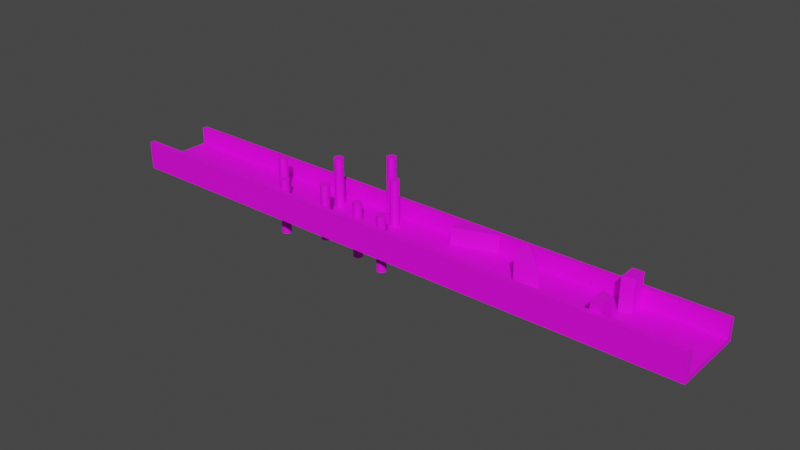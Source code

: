 # Source: ramp7.blend  (saved by Blender 2.92.15; exported with 4.5.12 LTS)
import bpy
from mathutils import Matrix  # noqa: F401  (used for matrix-valued properties, if any)

bpy.ops.wm.read_factory_settings(use_empty=True)
scene = bpy.context.scene
scene.name = 'Scene'

# ---- images (referenced by path relative to the original .blend; pixels are not part of the script)
import os
ASSET_DIR = os.environ.get("B2B_ASSET_DIR", "")  # directory of the original .blend (textures are referenced by path, not embedded)
HERE = os.path.dirname(os.path.abspath(__file__))  # packed textures are extracted next to this script under _unpacked/

def load_image(name, relpath, width, height, colorspace="sRGB"):
    """Load a texture the original file referenced (path relative to the .blend, or extracted next to this script)."""
    p = next((c for c in (os.path.join(HERE, relpath), os.path.join(ASSET_DIR, relpath)) if relpath and os.path.exists(c)), "")
    if p:
        img = bpy.data.images.load(p, check_existing=True)
        img.name = name
    else:  # same state as the original file: an image datablock whose file is absent (Cycles renders it pink)
        img = bpy.data.images.new(name, width, height)
        img.source = "FILE"
        img.filepath = "//" + (relpath or name)
    img.colorspace_settings.name = colorspace
    return img
img_wall_stone_a_basecolor_png = load_image('Wall_Stone_A_Basecolor.png', 'Wall_Stone_A_Basecolor.png', 1024, 1024, 'sRGB')
img_wood_planks_a_basecolor_png = load_image('Wood_Planks_A_Basecolor.png', 'Wood_Planks_A_Basecolor.png', 1024, 1024, 'sRGB')

# ---- materials (node trees are filled in below, after node groups)
mat_stone = bpy.data.materials.new('Stone')
mat_stone.use_transparent_shadow = False
mat_wood = bpy.data.materials.new('Wood')
mat_wood.use_transparent_shadow = False

# ---- material node trees
mat_stone.use_nodes = True; mat_stone.node_tree.nodes.clear()
_N = mat_stone.node_tree.nodes; _L = mat_stone.node_tree.links
n0 = _N.new('ShaderNodeBsdfPrincipled'); n0.name = 'Principled BSDF'; n0.location = (10, 300)
n0.distribution = 'GGX'
n0.subsurface_method = 'BURLEY'
n0.inputs[3].default_value = 1.45
n0.inputs[27].default_value = (0.0, 0.0, 0.0, 1.0)
n0.inputs[28].default_value = 1.0
n1 = _N.new('ShaderNodeOutputMaterial'); n1.name = 'Material Output'; n1.location = (300, 300)
n2 = _N.new('ShaderNodeTexImage'); n2.name = 'Image Texture'; n2.location = (-280, 276)
n2.image = img_wall_stone_a_basecolor_png
_L.new(n0.outputs[0], n1.inputs[0])
_L.new(n2.outputs[0], n0.inputs[0])
n1.is_active_output = True
mat_wood.use_nodes = True; mat_wood.node_tree.nodes.clear()
_N = mat_wood.node_tree.nodes; _L = mat_wood.node_tree.links
n0 = _N.new('ShaderNodeBsdfPrincipled'); n0.name = 'Principled BSDF'; n0.location = (10, 300)
n0.distribution = 'GGX'
n0.subsurface_method = 'BURLEY'
n0.inputs[3].default_value = 1.45
n0.inputs[27].default_value = (0.0, 0.0, 0.0, 1.0)
n0.inputs[28].default_value = 1.0
n1 = _N.new('ShaderNodeOutputMaterial'); n1.name = 'Material Output'; n1.location = (300, 300)
n2 = _N.new('ShaderNodeTexImage'); n2.name = 'Image Texture'; n2.location = (-280, 276)
n2.image = img_wood_planks_a_basecolor_png
_L.new(n0.outputs[0], n1.inputs[0])
_L.new(n2.outputs[0], n0.inputs[0])
n1.is_active_output = True

# ---- world
world_world = bpy.data.worlds.new('World'); scene.world = world_world
world_world.use_nodes = True; world_world.node_tree.nodes.clear()
_N = world_world.node_tree.nodes; _L = world_world.node_tree.links
n0 = _N.new('ShaderNodeOutputWorld'); n0.name = 'World Output'; n0.location = (300, 300)
n1 = _N.new('ShaderNodeBackground'); n1.name = 'Background'; n1.location = (10, 300)
n1.inputs[0].default_value = (0.05088, 0.05088, 0.05088, 1.0)
_L.new(n1.outputs[0], n0.inputs[0])
n0.is_active_output = True
world_world.color = (0.05088, 0.05088, 0.05088)
world_world.use_sun_shadow = False
world_world.sun_shadow_jitter_overblur = 0.0

# ---- meshes
me_plane = bpy.data.meshes.new('Plane')
me_plane.from_pydata([(-32.0, -4.0, 0.0), (32.0, -4.0, 0.0), (-32.0, 4.0, 0.0), (32.0, 4.0, 0.0), (-32.0, 0.0, 0.0), (32.0, 0.0, 0.0), (-27.43, -4.0, 0.0), (-22.86, -4.0, 0.0), (-18.29, -4.0, 0.0), (-13.71, -4.0, 0.0), (-9.143, -4.0, 0.0), (-4.571, -4.0, 0.0), (-9.537e-07, -4.0, 0.0), (4.571, -4.0, 0.0), (9.143, -4.0, 0.0), (13.71, -4.0, 0.0), (18.29, -4.0, 0.0), (22.86, -4.0, 0.0), (27.43, -4.0, 0.0), (27.43, 4.0, 0.0), (22.86, 4.0, 0.0), (18.29, 4.0, 0.0), (13.71, 4.0, 0.0), (9.143, 4.0, 0.0), (4.571, 4.0, 0.0), (9.537e-07, 4.0, 0.0), (-4.571, 4.0, 0.0), (-9.143, 4.0, 0.0), (-13.71, 4.0, 0.0), (-18.29, 4.0, 0.0), (-22.86, 4.0, 0.0), (-27.43, 4.0, 0.0), (27.43, 0.0, 0.0), (22.86, 0.0, 0.0), (18.29, 0.0, 0.0), (13.71, 0.0, 0.0), (9.143, 0.0, 0.0), (4.571, 0.0, 0.0), (9.537e-07, 0.0, 0.0), (-4.571, 0.0, 0.0), (-9.143, 0.0, 0.0), (-13.71, 0.0, 0.0), (-18.29, 0.0, 0.0), (-22.86, 0.0, 0.0), (-27.43, 0.0, 0.0), (-32.0, -3.453, 0.0), (32.0, -3.453, 0.0), (-27.43, -3.453, 0.0), (-22.86, -3.453, 0.0), (-18.29, -3.453, 0.0), (-13.71, -3.453, 0.0), (-9.143, -3.453, 0.0), (-4.571, -3.453, 0.0), (-6.93e-07, -3.453, 0.0), (4.571, -3.453, 0.0), (9.143, -3.453, 0.0), (13.71, -3.453, 0.0), (18.29, -3.453, 0.0), (22.86, -3.453, 0.0), (27.43, -3.453, 0.0), (32.0, 3.416, 0.0), (-32.0, 3.416, 0.0), (-27.43, 3.416, 0.0), (-22.86, 3.416, 0.0), (-18.29, 3.416, 0.0), (-13.71, 3.416, 0.0), (-9.143, 3.416, 0.0), (-4.571, 3.416, 0.0), (9.537e-07, 3.416, 0.0), (4.571, 3.416, 0.0), (9.143, 3.416, 0.0), (13.71, 3.416, 0.0), (18.29, 3.416, 0.0), (22.86, 3.416, 0.0), (27.43, 3.416, 0.0), (32.0, 3.416, 1.82), (32.0, 4.0, 1.82), (-27.43, 4.0, 1.82), (-32.0, 4.0, 1.82), (27.43, 4.0, 1.82), (22.86, 4.0, 1.82), (18.29, 4.0, 1.82), (13.71, 4.0, 1.82), (9.143, 4.0, 1.82), (4.571, 4.0, 1.82), (9.537e-07, 4.0, 1.82), (-4.571, 4.0, 1.82), (-9.143, 4.0, 1.82), (-13.71, 4.0, 1.82), (-18.29, 4.0, 1.82), (-22.86, 4.0, 1.82), (-27.43, 3.416, 1.82), (-22.86, 3.416, 1.82), (-18.29, 3.416, 1.82), (-13.71, 3.416, 1.82), (-9.143, 3.416, 1.82), (-4.571, 3.416, 1.82), (9.537e-07, 3.416, 1.82), (4.571, 3.416, 1.82), (9.143, 3.416, 1.82), (13.71, 3.416, 1.82), (18.29, 3.416, 1.82), (22.86, 3.416, 1.82), (27.43, 3.416, 1.82), (-32.0, 3.416, 1.82), (-32.0, -3.453, 2.485), (-32.0, -4.0, 2.485), (27.43, -4.0, 2.485), (32.0, -4.0, 2.485), (-27.43, -4.0, 2.485), (-22.86, -4.0, 2.485), (-18.29, -4.0, 2.485), (-13.71, -4.0, 2.485), (-9.143, -4.0, 2.485), (-4.571, -4.0, 2.485), (-9.537e-07, -4.0, 2.485), (4.571, -4.0, 2.485), (9.143, -4.0, 2.485), (13.71, -4.0, 2.485), (18.29, -4.0, 2.485), (22.86, -4.0, 2.485), (32.0, -3.453, 2.485), (-27.43, -3.453, 2.485), (-22.86, -3.453, 2.485), (-18.29, -3.453, 2.485), (-13.71, -3.453, 2.485), (-9.143, -3.453, 2.485), (-4.571, -3.453, 2.485), (-6.93e-07, -3.453, 2.485), (4.571, -3.453, 2.485), (9.143, -3.453, 2.485), (13.71, -3.453, 2.485), (18.29, -3.453, 2.485), (22.86, -3.453, 2.485), (27.43, -3.453, 2.485), (24.01, -4.0, 0.0), (24.01, 4.0, 0.0), (24.01, 0.0, 0.0), (24.01, -3.453, 0.0), (24.01, 3.416, 0.0), (24.01, 4.0, 1.82), (24.01, 3.416, 1.82), (24.01, -4.0, 2.485), (24.01, -3.453, 2.485), (22.86, -1.381, 0.0), (24.01, -1.775, 0.0), (24.01, 1.903, 0.0), (22.86, 1.5, 0.0), (24.01, -3.453, 3.365), (22.86, -3.453, 3.365), (22.86, 1.5, 3.365), (22.86, 3.416, 3.365), (24.01, 3.416, 3.365), (24.01, 1.903, 3.365), (22.86, -1.381, 3.365), (24.01, -1.775, 3.365), (13.71, -0.9474, 0.0), (13.71, 1.123, 0.0), (15.73, 0.0, 0.0), (15.73, 0.0, 1.992), (13.71, 0.0, 3.581), (13.71, -0.9474, 3.581), (13.71, 1.123, 3.581), (4.571, -2.0, 0.0), (4.571, 1.9, 0.0), (9.143, -3.453, 1.814), (4.571, -3.453, 1.814), (4.571, 1.9, 1.814), (4.571, 3.416, 1.814), (9.143, 3.416, 1.814), (4.571, -2.0, 1.814), (-32.0, -4.0, -0.5377), (32.0, -4.0, -0.5377), (-32.0, 4.0, -0.5377), (32.0, 4.0, -0.5377), (-32.0, 0.0, -0.5377), (32.0, 0.0, -0.5377), (-27.43, -4.0, -0.5377), (-22.86, -4.0, -0.5377), (-18.29, -4.0, -0.5377), (-13.71, -4.0, -0.5377), (-9.143, -4.0, -0.5377), (-4.571, -4.0, -0.5377), (-9.537e-07, -4.0, -0.5377), (4.571, -4.0, -0.5377), (9.143, -4.0, -0.5377), (13.71, -4.0, -0.5377), (18.29, -4.0, -0.5377), (22.86, -4.0, -0.5377), (27.43, -4.0, -0.5377), (27.43, 4.0, -0.5377), (22.86, 4.0, -0.5377), (18.29, 4.0, -0.5377), (13.71, 4.0, -0.5377), (9.143, 4.0, -0.5377), (4.571, 4.0, -0.5377), (9.537e-07, 4.0, -0.5377), (-4.571, 4.0, -0.5377), (-9.143, 4.0, -0.5377), (-13.71, 4.0, -0.5377), (-18.29, 4.0, -0.5377), (-22.86, 4.0, -0.5377), (-27.43, 4.0, -0.5377), (-32.0, -3.453, -0.5377), (32.0, -3.453, -0.5377), (32.0, 3.416, -0.5377), (-32.0, 3.416, -0.5377), (24.01, -4.0, -0.5377), (24.01, 4.0, -0.5377), (-0.6011, -1.559, -3.0), (-0.6011, -1.559, 3.0), (-0.4098, -1.597, -3.0), (-0.4098, -1.597, 3.0), (-0.2475, -1.706, -3.0), (-0.2475, -1.706, 3.0), (-0.1392, -1.868, -3.0), (-0.1392, -1.868, 3.0), (-0.1011, -2.059, -3.0), (-0.1011, -2.059, 3.0), (-0.1392, -2.251, -3.0), (-0.1392, -2.251, 3.0), (-0.2475, -2.413, -3.0), (-0.2475, -2.413, 3.0), (-0.4098, -2.521, -3.0), (-0.4098, -2.521, 3.0), (-0.6011, -2.559, -3.0), (-0.6011, -2.559, 3.0), (-0.7924, -2.521, -3.0), (-0.7924, -2.521, 3.0), (-0.9546, -2.413, -3.0), (-0.9546, -2.413, 3.0), (-1.063, -2.251, -3.0), (-1.063, -2.251, 3.0), (-1.101, -2.059, -3.0), (-1.101, -2.059, 3.0), (-1.063, -1.868, -3.0), (-1.063, -1.868, 3.0), (-0.9546, -1.706, -3.0), (-0.9546, -1.706, 3.0), (-0.7924, -1.597, -3.0), (-0.7924, -1.597, 3.0), (-2.066, 2.129, -1.154), (-2.066, 2.129, 4.846), (-1.875, 2.091, -1.154), (-1.875, 2.091, 4.846), (-1.713, 1.983, -1.154), (-1.713, 1.983, 4.846), (-1.604, 1.82, -1.154), (-1.604, 1.82, 4.846), (-1.566, 1.629, -1.154), (-1.566, 1.629, 4.846), (-1.604, 1.438, -1.154), (-1.604, 1.438, 4.846), (-1.713, 1.276, -1.154), (-1.713, 1.276, 4.846), (-1.875, 1.167, -1.154), (-1.875, 1.167, 4.846), (-2.066, 1.129, -1.154), (-2.066, 1.129, 4.846), (-2.258, 1.167, -1.154), (-2.258, 1.167, 4.846), (-2.42, 1.276, -1.154), (-2.42, 1.276, 4.846), (-2.528, 1.438, -1.154), (-2.528, 1.438, 4.846), (-2.566, 1.629, -1.154), (-2.566, 1.629, 4.846), (-2.528, 1.82, -1.154), (-2.528, 1.82, 4.846), (-2.42, 1.983, -1.154), (-2.42, 1.983, 4.846), (-2.258, 2.091, -1.154), (-2.258, 2.091, 4.846), (-7.617, -1.737, -1.8), (-7.617, -1.737, 4.2), (-7.426, -1.775, -1.8), (-7.426, -1.775, 4.2), (-7.264, -1.884, -1.8), (-7.264, -1.884, 4.2), (-7.156, -2.046, -1.8), (-7.156, -2.046, 4.2), (-7.117, -2.237, -1.8), (-7.117, -2.237, 4.2), (-7.156, -2.428, -1.8), (-7.156, -2.428, 4.2), (-7.264, -2.591, -1.8), (-7.264, -2.591, 4.2), (-7.426, -2.699, -1.8), (-7.426, -2.699, 4.2), (-7.617, -2.737, -1.8), (-7.617, -2.737, 4.2), (-7.809, -2.699, -1.8), (-7.809, -2.699, 4.2), (-7.971, -2.591, -1.8), (-7.971, -2.591, 4.2), (-8.079, -2.428, -1.8), (-8.079, -2.428, 4.2), (-8.117, -2.237, -1.8), (-8.117, -2.237, 4.2), (-8.079, -2.046, -1.8), (-8.079, -2.046, 4.2), (-7.971, -1.884, -1.8), (-7.971, -1.884, 4.2), (-7.809, -1.775, -1.8), (-7.809, -1.775, 4.2), (-5.134, 0.1473, -3.718), (-5.134, 0.1473, 2.282), (-4.943, 0.1092, -3.718), (-4.943, 0.1092, 2.282), (-4.781, 0.0008113, -3.718), (-4.781, 0.0008113, 2.282), (-4.672, -0.1614, -3.718), (-4.672, -0.1614, 2.282), (-4.634, -0.3527, -3.718), (-4.634, -0.3527, 2.282), (-4.672, -0.5441, -3.718), (-4.672, -0.5441, 2.282), (-4.781, -0.7063, -3.718), (-4.781, -0.7063, 2.282), (-4.943, -0.8147, -3.718), (-4.943, -0.8147, 2.282), (-5.134, -0.8527, -3.718), (-5.134, -0.8527, 2.282), (-5.326, -0.8147, -3.718), (-5.326, -0.8147, 2.282), (-5.488, -0.7063, -3.718), (-5.488, -0.7063, 2.282), (-5.596, -0.5441, -3.718), (-5.596, -0.5441, 2.282), (-5.634, -0.3527, -3.718), (-5.634, -0.3527, 2.282), (-5.596, -0.1614, -3.718), (-5.596, -0.1614, 2.282), (-5.488, 0.0008116, -3.718), (-5.488, 0.0008116, 2.282), (-5.326, 0.1092, -3.718), (-5.326, 0.1092, 2.282), (-9.058, 1.866, -0.7095), (-9.058, 1.866, 5.29), (-8.867, 1.828, -0.7095), (-8.867, 1.828, 5.29), (-8.704, 1.72, -0.7095), (-8.704, 1.72, 5.29), (-8.596, 1.558, -0.7095), (-8.596, 1.558, 5.29), (-8.558, 1.366, -0.7095), (-8.558, 1.366, 5.29), (-8.596, 1.175, -0.7095), (-8.596, 1.175, 5.29), (-8.704, 1.013, -0.7095), (-8.704, 1.013, 5.29), (-8.867, 0.9043, -0.7095), (-8.867, 0.9043, 5.29), (-9.058, 0.8662, -0.7095), (-9.058, 0.8662, 5.29), (-9.249, 0.9043, -0.7095), (-9.249, 0.9043, 5.29), (-9.412, 1.013, -0.7095), (-9.412, 1.013, 5.29), (-9.52, 1.175, -0.7095), (-9.52, 1.175, 5.29), (-9.558, 1.366, -0.7095), (-9.558, 1.366, 5.29), (-9.52, 1.558, -0.7095), (-9.52, 1.558, 5.29), (-9.412, 1.72, -0.7095), (-9.412, 1.72, 5.29), (-9.249, 1.828, -0.7095), (-9.249, 1.828, 5.29), (-14.25, -0.714, -3.665), (-14.25, -0.714, 2.335), (-14.06, -0.7521, -3.665), (-14.06, -0.7521, 2.335), (-13.9, -0.8605, -3.665), (-13.9, -0.8605, 2.335), (-13.79, -1.023, -3.665), (-13.79, -1.023, 2.335), (-13.75, -1.214, -3.665), (-13.75, -1.214, 2.335), (-13.79, -1.405, -3.665), (-13.79, -1.405, 2.335), (-13.9, -1.568, -3.665), (-13.9, -1.568, 2.335), (-14.06, -1.676, -3.665), (-14.06, -1.676, 2.335), (-14.25, -1.714, -3.665), (-14.25, -1.714, 2.335), (-14.44, -1.676, -3.665), (-14.44, -1.676, 2.335), (-14.61, -1.568, -3.665), (-14.61, -1.568, 2.335), (-14.72, -1.405, -3.665), (-14.72, -1.405, 2.335), (-14.75, -1.214, -3.665), (-14.75, -1.214, 2.335), (-14.72, -1.023, -3.665), (-14.72, -1.023, 2.335), (-14.61, -0.8605, -3.665), (-14.61, -0.8605, 2.335), (-14.44, -0.7521, -3.665), (-14.44, -0.7521, 2.335), (-3.706, 3.663, 0.282), (-3.706, 3.663, 6.282), (-3.515, 3.625, 0.282), (-3.515, 3.625, 6.282), (-3.353, 3.517, 0.282), (-3.353, 3.517, 6.282), (-3.245, 3.355, 0.282), (-3.245, 3.355, 6.282), (-3.206, 3.163, 0.282), (-3.206, 3.163, 6.282), (-3.245, 2.972, 0.282), (-3.245, 2.972, 6.282), (-3.353, 2.81, 0.282), (-3.353, 2.81, 6.282), (-3.515, 2.701, 0.282), (-3.515, 2.701, 6.282), (-3.706, 2.663, 0.282), (-3.706, 2.663, 6.282), (-3.898, 2.701, 0.282), (-3.898, 2.701, 6.282), (-4.06, 2.81, 0.282), (-4.06, 2.81, 6.282), (-4.168, 2.972, 0.282), (-4.168, 2.972, 6.282), (-4.206, 3.163, 0.282), (-4.206, 3.163, 6.282), (-4.168, 3.355, 0.282), (-4.168, 3.355, 6.282), (-4.06, 3.517, 0.282), (-4.06, 3.517, 6.282), (-3.898, 3.625, 0.282), (-3.898, 3.625, 6.282), (-15.89, 0.8202, -2.229), (-15.89, 0.8202, 3.771), (-15.7, 0.7822, -2.229), (-15.7, 0.7822, 3.771), (-15.54, 0.6738, -2.229), (-15.54, 0.6738, 3.771), (-15.43, 0.5116, -2.229), (-15.43, 0.5116, 3.771), (-15.39, 0.3202, -2.229), (-15.39, 0.3202, 3.771), (-15.43, 0.1289, -2.229), (-15.43, 0.1289, 3.771), (-15.54, -0.0333, -2.229), (-15.54, -0.0333, 3.771), (-15.7, -0.1417, -2.229), (-15.7, -0.1417, 3.771), (-15.89, -0.1798, -2.229), (-15.89, -0.1798, 3.771), (-16.09, -0.1417, -2.229), (-16.09, -0.1417, 3.771), (-16.25, -0.03331, -2.229), (-16.25, -0.03331, 3.771), (-16.36, 0.1289, -2.229), (-16.36, 0.1289, 3.771), (-16.39, 0.3202, -2.229), (-16.39, 0.3202, 3.771), (-16.36, 0.5116, -2.229), (-16.36, 0.5116, 3.771), (-16.25, 0.6738, -2.229), (-16.25, 0.6738, 3.771), (-16.09, 0.7822, -2.229), (-16.09, 0.7822, 3.771)], [], [(31, 2, 78, 77), (59, 46, 5, 32), (45, 47, 44, 4), (47, 48, 43, 44), (48, 49, 42, 43), (49, 50, 41, 42), (50, 51, 40, 41), (51, 52, 39, 40), (52, 53, 38, 39), (53, 54, 163, 37, 38), (55, 163, 170, 165), (55, 56, 156, 35, 36), (56, 57, 34, 158, 156), (57, 58, 144, 33, 34), (138, 59, 32, 137, 145), (66, 67, 96, 95), (27, 28, 88, 87), (60, 3, 76, 75), (67, 68, 97, 96), (26, 27, 87, 86), (68, 69, 98, 97), (25, 26, 86, 85), (69, 70, 99, 98), (24, 25, 85, 84), (70, 71, 100, 99), (23, 24, 84, 83), (71, 72, 101, 100), (22, 23, 83, 82), (50, 49, 124, 125), (13, 14, 117, 116), (51, 50, 125, 126), (18, 1, 108, 107), (12, 13, 116, 115), (52, 51, 126, 127), (45, 0, 106, 105), (11, 12, 115, 114), (53, 52, 127, 128), (10, 11, 114, 113), (54, 53, 128, 129), (9, 10, 113, 112), (55, 54, 129, 130), (8, 9, 112, 111), (137, 32, 74, 139, 146), (34, 33, 147, 73, 72), (157, 35, 160, 162), (36, 35, 157, 71, 70), (37, 36, 70, 164), (38, 37, 164, 69, 68), (39, 38, 68, 67), (40, 39, 67, 66), (41, 40, 66, 65), (42, 41, 65, 64), (43, 42, 64, 63), (44, 43, 63, 62), (4, 44, 62, 61), (32, 5, 60, 74), (103, 75, 76, 79), (104, 91, 77, 78), (91, 92, 90, 77), (92, 93, 89, 90), (93, 94, 88, 89), (94, 95, 87, 88), (95, 96, 86, 87), (96, 97, 85, 86), (97, 98, 84, 85), (98, 99, 83, 84), (99, 100, 82, 83), (100, 101, 81, 82), (101, 102, 80, 81), (141, 103, 79, 140), (28, 29, 89, 88), (65, 66, 95, 94), (29, 30, 90, 89), (64, 65, 94, 93), (30, 31, 77, 90), (63, 64, 93, 92), (62, 63, 92, 91), (3, 19, 79, 76), (61, 62, 91, 104), (136, 20, 80, 140), (2, 61, 104, 78), (74, 60, 75, 103), (20, 21, 81, 80), (139, 74, 103, 141), (21, 22, 82, 81), (72, 73, 102, 101), (142, 107, 134, 143), (119, 120, 133, 132), (118, 119, 132, 131), (117, 118, 131, 130), (116, 117, 130, 129), (115, 116, 129, 128), (114, 115, 128, 127), (113, 114, 127, 126), (112, 113, 126, 125), (111, 112, 125, 124), (110, 111, 124, 123), (109, 110, 123, 122), (106, 109, 122, 105), (107, 108, 121, 134), (14, 15, 118, 117), (49, 48, 123, 124), (15, 16, 119, 118), (48, 47, 122, 123), (16, 17, 120, 119), (47, 45, 105, 122), (135, 18, 107, 142), (1, 46, 121, 108), (46, 59, 134, 121), (138, 58, 133, 143), (0, 6, 109, 106), (58, 57, 132, 133), (6, 7, 110, 109), (57, 56, 131, 132), (7, 8, 111, 110), (56, 55, 130, 131), (59, 138, 143, 134), (17, 135, 142, 120), (120, 142, 143, 133), (73, 139, 141, 102), (19, 136, 140, 79), (102, 141, 140, 80), (33, 137, 146, 147), (73, 147, 150, 151), (149, 148, 155, 154), (144, 145, 137, 33), (138, 145, 155, 148), (150, 153, 152, 151), (145, 144, 154, 155), (144, 58, 149, 154), (146, 139, 152, 153), (58, 138, 148, 149), (147, 146, 153, 150), (139, 73, 151, 152), (160, 159, 162), (156, 159, 161), (157, 158, 34, 72, 71), (161, 159, 160), (35, 156, 161, 160), (158, 157, 159), (166, 165, 170), (163, 55, 36, 37), (164, 70, 169, 167), (167, 169, 168), (69, 164, 167, 168), (163, 54, 166, 170), (54, 55, 165, 166), (70, 69, 168, 169), (23, 22, 193, 194), (10, 9, 180, 181), (24, 23, 194, 195), (11, 10, 181, 182), (25, 24, 195, 196), (12, 11, 182, 183), (0, 45, 203, 171), (26, 25, 196, 197), (13, 12, 183, 184), (1, 18, 189, 172), (27, 26, 197, 198), (14, 13, 184, 185), (3, 60, 205, 174), (28, 27, 198, 199), (15, 14, 185, 186), (2, 31, 202, 173), (29, 28, 199, 200), (16, 15, 186, 187), (4, 61, 206, 175), (30, 29, 200, 201), (17, 16, 187, 188), (45, 4, 175, 203), (5, 46, 204, 176), (31, 30, 201, 202), (18, 135, 207, 189), (46, 1, 172, 204), (19, 3, 174, 190), (6, 0, 171, 177), (60, 5, 176, 205), (20, 136, 208, 191), (7, 6, 177, 178), (61, 2, 173, 206), (21, 20, 191, 192), (135, 17, 188, 207), (8, 7, 178, 179), (22, 21, 192, 193), (136, 19, 190, 208), (9, 8, 179, 180), (159, 157, 162), (159, 156, 158), (209, 210, 212, 211), (211, 212, 214, 213), (213, 214, 216, 215), (215, 216, 218, 217), (217, 218, 220, 219), (219, 220, 222, 221), (221, 222, 224, 223), (223, 224, 226, 225), (225, 226, 228, 227), (227, 228, 230, 229), (229, 230, 232, 231), (231, 232, 234, 233), (233, 234, 236, 235), (235, 236, 238, 237), (212, 210, 240, 238, 236, 234, 232, 230, 228, 226, 224, 222, 220, 218, 216, 214), (237, 238, 240, 239), (239, 240, 210, 209), (209, 211, 213, 215, 217, 219, 221, 223, 225, 227, 229, 231, 233, 235, 237, 239), (241, 242, 244, 243), (243, 244, 246, 245), (245, 246, 248, 247), (247, 248, 250, 249), (249, 250, 252, 251), (251, 252, 254, 253), (253, 254, 256, 255), (255, 256, 258, 257), (257, 258, 260, 259), (259, 260, 262, 261), (261, 262, 264, 263), (263, 264, 266, 265), (265, 266, 268, 267), (267, 268, 270, 269), (244, 242, 272, 270, 268, 266, 264, 262, 260, 258, 256, 254, 252, 250, 248, 246), (269, 270, 272, 271), (271, 272, 242, 241), (241, 243, 245, 247, 249, 251, 253, 255, 257, 259, 261, 263, 265, 267, 269, 271), (273, 274, 276, 275), (275, 276, 278, 277), (277, 278, 280, 279), (279, 280, 282, 281), (281, 282, 284, 283), (283, 284, 286, 285), (285, 286, 288, 287), (287, 288, 290, 289), (289, 290, 292, 291), (291, 292, 294, 293), (293, 294, 296, 295), (295, 296, 298, 297), (297, 298, 300, 299), (299, 300, 302, 301), (276, 274, 304, 302, 300, 298, 296, 294, 292, 290, 288, 286, 284, 282, 280, 278), (301, 302, 304, 303), (303, 304, 274, 273), (273, 275, 277, 279, 281, 283, 285, 287, 289, 291, 293, 295, 297, 299, 301, 303), (305, 306, 308, 307), (307, 308, 310, 309), (309, 310, 312, 311), (311, 312, 314, 313), (313, 314, 316, 315), (315, 316, 318, 317), (317, 318, 320, 319), (319, 320, 322, 321), (321, 322, 324, 323), (323, 324, 326, 325), (325, 326, 328, 327), (327, 328, 330, 329), (329, 330, 332, 331), (331, 332, 334, 333), (308, 306, 336, 334, 332, 330, 328, 326, 324, 322, 320, 318, 316, 314, 312, 310), (333, 334, 336, 335), (335, 336, 306, 305), (305, 307, 309, 311, 313, 315, 317, 319, 321, 323, 325, 327, 329, 331, 333, 335), (337, 338, 340, 339), (339, 340, 342, 341), (341, 342, 344, 343), (343, 344, 346, 345), (345, 346, 348, 347), (347, 348, 350, 349), (349, 350, 352, 351), (351, 352, 354, 353), (353, 354, 356, 355), (355, 356, 358, 357), (357, 358, 360, 359), (359, 360, 362, 361), (361, 362, 364, 363), (363, 364, 366, 365), (340, 338, 368, 366, 364, 362, 360, 358, 356, 354, 352, 350, 348, 346, 344, 342), (365, 366, 368, 367), (367, 368, 338, 337), (337, 339, 341, 343, 345, 347, 349, 351, 353, 355, 357, 359, 361, 363, 365, 367), (369, 370, 372, 371), (371, 372, 374, 373), (373, 374, 376, 375), (375, 376, 378, 377), (377, 378, 380, 379), (379, 380, 382, 381), (381, 382, 384, 383), (383, 384, 386, 385), (385, 386, 388, 387), (387, 388, 390, 389), (389, 390, 392, 391), (391, 392, 394, 393), (393, 394, 396, 395), (395, 396, 398, 397), (372, 370, 400, 398, 396, 394, 392, 390, 388, 386, 384, 382, 380, 378, 376, 374), (397, 398, 400, 399), (399, 400, 370, 369), (369, 371, 373, 375, 377, 379, 381, 383, 385, 387, 389, 391, 393, 395, 397, 399), (401, 402, 404, 403), (403, 404, 406, 405), (405, 406, 408, 407), (407, 408, 410, 409), (409, 410, 412, 411), (411, 412, 414, 413), (413, 414, 416, 415), (415, 416, 418, 417), (417, 418, 420, 419), (419, 420, 422, 421), (421, 422, 424, 423), (423, 424, 426, 425), (425, 426, 428, 427), (427, 428, 430, 429), (404, 402, 432, 430, 428, 426, 424, 422, 420, 418, 416, 414, 412, 410, 408, 406), (429, 430, 432, 431), (431, 432, 402, 401), (401, 403, 405, 407, 409, 411, 413, 415, 417, 419, 421, 423, 425, 427, 429, 431), (433, 434, 436, 435), (435, 436, 438, 437), (437, 438, 440, 439), (439, 440, 442, 441), (441, 442, 444, 443), (443, 444, 446, 445), (445, 446, 448, 447), (447, 448, 450, 449), (449, 450, 452, 451), (451, 452, 454, 453), (453, 454, 456, 455), (455, 456, 458, 457), (457, 458, 460, 459), (459, 460, 462, 461), (436, 434, 464, 462, 460, 458, 456, 454, 452, 450, 448, 446, 444, 442, 440, 438), (461, 462, 464, 463), (463, 464, 434, 433), (433, 435, 437, 439, 441, 443, 445, 447, 449, 451, 453, 455, 457, 459, 461, 463)])
me_plane.polygons.foreach_set('material_index', [0, 0, 0, 0, 0, 0, 0, 0, 0, 0, 0, 0, 0, 0, 0, 0, 0, 0, 0, 0, 0, 0, 0, 0, 0, 0, 0, 0, 0, 0, 0, 0, 0, 0, 0, 0, 0, 0, 0, 0, 0, 0, 0, 0, 1, 0, 0, 0, 0, 0, 0, 0, 0, 0, 0, 0, 0, 0, 0, 0, 0, 0, 0, 0, 0, 0, 0, 0, 0, 0, 0, 0, 0, 0, 0, 0, 0, 0, 0, 0, 0, 0, 0, 0, 0, 0, 0, 0, 0, 0, 0, 0, 0, 0, 0, 0, 0, 0, 0, 0, 0, 0, 0, 0, 0, 0, 0, 0, 0, 0, 0, 0, 0, 0, 0, 0, 0, 0, 0, 0, 0, 0, 0, 1, 1, 0, 1, 1, 1, 1, 1, 1, 1, 1, 1, 1, 0, 1, 1, 1, 0, 0, 0, 0, 0, 0, 0, 0, 0, 0, 0, 0, 0, 0, 0, 0, 0, 0, 0, 0, 0, 0, 0, 0, 0, 0, 0, 0, 0, 0, 0, 0, 0, 0, 0, 0, 0, 0, 0, 0, 0, 0, 0, 0, 0, 0, 1, 1, 1, 1, 1, 1, 1, 1, 1, 1, 1, 1, 1, 1, 1, 1, 1, 1, 1, 1, 1, 1, 1, 1, 1, 1, 1, 1, 1, 1, 1, 1, 1, 1, 1, 1, 1, 1, 1, 1, 1, 1, 1, 1, 1, 1, 1, 1, 1, 1, 1, 1, 1, 1, 1, 1, 1, 1, 1, 1, 1, 1, 1, 1, 1, 1, 1, 1, 1, 1, 1, 1, 1, 1, 1, 1, 1, 1, 1, 1, 1, 1, 1, 1, 1, 1, 1, 1, 1, 1, 1, 1, 1, 1, 1, 1, 1, 1, 1, 1, 1, 1, 1, 1, 1, 1, 1, 1, 1, 1, 1, 1, 1, 1, 1, 1, 1, 1, 1, 1, 1, 1, 1, 1, 1, 1, 1, 1, 1, 1, 1, 1, 1, 1, 1, 1, 1, 1, 1, 1, 1, 1, 1, 1, 1, 1])
_uv = me_plane.uv_layers.new(name='UVMap')
_uv.uv.foreach_set('vector', [0.0, 0.0, 1.0, 0.0, 1.0, 0.4273, 0.0, 0.4273, 0.0, 0.1367, 1.0, 0.1367, 1.0, 1.0, 0.0, 1.0, 0.0, 0.1367, 1.0, 0.1367, 1.0, 1.0, 0.0, 1.0, 0.0, 0.1367, 1.0, 0.1367, 1.0, 1.0, 0.0, 1.0, 0.0, 0.1367, 1.0, 0.1367, 1.0, 1.0, 0.0, 1.0, 0.0, 0.1367, 1.0, 0.1367, 1.0, 1.0, 0.0, 1.0, 0.0, 0.1367, 1.0, 0.1367, 1.0, 1.0, 0.0, 1.0, 0.0, 0.1367, 1.0, 0.1367, 1.0, 1.0, 0.0, 1.0, 0.0, 0.1367, 1.0, 0.1367, 1.0, 1.0, 0.0, 1.0, 0.0, 0.1367, 1.0, 0.1367, 1.0, 0.5, 1.0, 1.0, 0.0, 1.0, 0.3781, 0.0, 0.3781, 1.0, 0.0, 1.0, 0.0, 0.0, 0.0, 0.1367, 1.0, 0.1367, 1.0, 0.7632, 1.0, 1.0, 0.0, 1.0, 0.0, 0.1367, 1.0, 0.1367, 1.0, 1.0, 0.4403, 1.0, 0.0, 0.7632, 0.0, 0.1367, 1.0, 0.1367, 1.0, 0.6548, 1.0, 1.0, 0.0, 1.0, 0.2532, 0.1367, 1.0, 0.1367, 1.0, 1.0, 0.2532, 1.0, 0.2532, 0.5562, 0.0, 0.0, 1.0, 0.0, 1.0, 0.4273, 0.0, 0.4273, 0.0, 0.0, 1.0, 0.0, 1.0, 0.4273, 0.0, 0.4273, 0.0, 0.0, 1.0, 0.0, 1.0, 0.4273, 0.0, 0.4273, 0.0, 0.0, 1.0, 0.0, 1.0, 0.4273, 0.0, 0.4273, 0.0, 0.0, 1.0, 0.0, 1.0, 0.4273, 0.0, 0.4273, 0.0, 0.0, 1.0, 0.0, 1.0, 0.4273, 0.0, 0.4273, 0.0, 0.0, 1.0, 0.0, 1.0, 0.4273, 0.0, 0.4273, 0.0, 0.0, 1.0, 0.0, 1.0, 0.4273, 0.0, 0.4273, 0.0, 0.0, 1.0, 0.0, 1.0, 0.4273, 0.0, 0.4273, 0.0, 0.0, 1.0, 0.0, 1.0, 0.4273, 0.0, 0.4273, 0.0, 0.0, 1.0, 0.0, 1.0, 0.4273, 0.0, 0.4273, 0.0, 0.0, 1.0, 0.0, 1.0, 0.4273, 0.0, 0.4273, 0.0, 0.0, 1.0, 0.0, 1.0, 0.4273, 0.0, 0.4273, 0.0, 0.0, 1.0, 0.0, 1.0, 0.5129, 0.0, 0.5129, 0.0, 0.0, 1.0, 0.0, 1.0, 0.5129, 0.0, 0.5129, 0.0, 0.0, 1.0, 0.0, 1.0, 0.5129, 0.0, 0.5129, 0.0, 0.0, 1.0, 0.0, 1.0, 0.5129, 0.0, 0.5129, 0.0, 0.0, 1.0, 0.0, 1.0, 0.5129, 0.0, 0.5129, 0.0, 0.0, 1.0, 0.0, 1.0, 0.5129, 0.0, 0.5129, 0.0, 0.0, 1.0, 0.0, 1.0, 0.5129, 0.0, 0.5129, 0.0, 0.0, 1.0, 0.0, 1.0, 0.5129, 0.0, 0.5129, 0.0, 0.0, 1.0, 0.0, 1.0, 0.5129, 0.0, 0.5129, 0.0, 0.0, 1.0, 0.0, 1.0, 0.5129, 0.0, 0.5129, 0.0, 0.0, 1.0, 0.0, 1.0, 0.5129, 0.0, 0.5129, 0.0, 0.0, 1.0, 0.0, 1.0, 0.5129, 0.0, 0.5129, 0.0, 0.0, 1.0, 0.0, 1.0, 0.5129, 0.0, 0.5129, 0.0, 0.0, 1.0, 0.0, 1.0, 0.5129, 0.0, 0.5129, 0.2532, 0.0, 1.0, 0.0, 1.0, 0.854, 0.2532, 0.854, 0.2532, 0.4758, 0.0, 0.0, 1.0, 0.0, 1.0, 0.375, 1.0, 0.854, 0.0, 0.854, 0.0, 0.0, 1.0, 0.0, 1.0, 1.0, 0.0, 1.0, 0.0, 0.0, 1.0, 0.0, 1.0, 0.2807, 1.0, 0.854, 0.0, 0.854, 0.0, 0.0, 1.0, 0.0, 1.0, 0.854, 0.0, 0.4749, 0.0, 0.0, 1.0, 0.0, 1.0, 0.4749, 1.0, 0.854, 0.0, 0.854, 0.0, 0.0, 1.0, 0.0, 1.0, 0.854, 0.0, 0.854, 0.0, 0.0, 1.0, 0.0, 1.0, 0.854, 0.0, 0.854, 0.0, 0.0, 1.0, 0.0, 1.0, 0.854, 0.0, 0.854, 0.0, 0.0, 1.0, 0.0, 1.0, 0.854, 0.0, 0.854, 0.0, 0.0, 1.0, 0.0, 1.0, 0.854, 0.0, 0.854, 0.0, 0.0, 1.0, 0.0, 1.0, 0.854, 0.0, 0.854, 0.0, 0.0, 1.0, 0.0, 1.0, 0.854, 0.0, 0.854, 0.0, 0.0, 1.0, 0.0, 1.0, 0.854, 0.0, 0.854, 0.0, 0.854, 1.0, 0.854, 1.0, 1.0, 0.0, 1.0, 0.0, 0.854, 1.0, 0.854, 1.0, 1.0, 0.0, 1.0, 0.0, 0.854, 1.0, 0.854, 1.0, 1.0, 0.0, 1.0, 0.0, 0.854, 1.0, 0.854, 1.0, 1.0, 0.0, 1.0, 0.0, 0.854, 1.0, 0.854, 1.0, 1.0, 0.0, 1.0, 0.0, 0.854, 1.0, 0.854, 1.0, 1.0, 0.0, 1.0, 0.0, 0.854, 1.0, 0.854, 1.0, 1.0, 0.0, 1.0, 0.0, 0.854, 1.0, 0.854, 1.0, 1.0, 0.0, 1.0, 0.0, 0.854, 1.0, 0.854, 1.0, 1.0, 0.0, 1.0, 0.0, 0.854, 1.0, 0.854, 1.0, 1.0, 0.0, 1.0, 0.0, 0.854, 1.0, 0.854, 1.0, 1.0, 0.0, 1.0, 0.0, 0.854, 1.0, 0.854, 1.0, 1.0, 0.0, 1.0, 0.0, 0.854, 1.0, 0.854, 1.0, 1.0, 0.0, 1.0, 0.2532, 0.854, 1.0, 0.854, 1.0, 1.0, 0.2532, 1.0, 0.0, 0.0, 1.0, 0.0, 1.0, 0.4273, 0.0, 0.4273, 0.0, 0.0, 1.0, 0.0, 1.0, 0.4273, 0.0, 0.4273, 0.0, 0.0, 1.0, 0.0, 1.0, 0.4273, 0.0, 0.4273, 0.0, 0.0, 1.0, 0.0, 1.0, 0.4273, 0.0, 0.4273, 0.0, 0.0, 1.0, 0.0, 1.0, 0.4273, 0.0, 0.4273, 0.0, 0.0, 1.0, 0.0, 1.0, 0.4273, 0.0, 0.4273, 0.0, 0.0, 1.0, 0.0, 1.0, 0.4273, 0.0, 0.4273, 0.0, 0.0, 1.0, 0.0, 1.0, 0.4273, 0.0, 0.4273, 0.0, 0.0, 1.0, 0.0, 1.0, 0.4273, 0.0, 0.4273, 0.7468, 0.0, 1.0, 0.0, 1.0, 0.4273, 0.7468, 0.4273, 0.0, 0.0, 1.0, 0.0, 1.0, 0.4273, 0.0, 0.4273, 0.0, 0.0, 1.0, 0.0, 1.0, 0.4273, 0.0, 0.4273, 0.0, 0.0, 1.0, 0.0, 1.0, 0.4273, 0.0, 0.4273, 0.2532, 0.0, 1.0, 0.0, 1.0, 0.4273, 0.2532, 0.4273, 0.0, 0.0, 1.0, 0.0, 1.0, 0.4273, 0.0, 0.4273, 0.0, 0.0, 1.0, 0.0, 1.0, 0.4273, 0.0, 0.4273, 0.2532, 0.0, 1.0, 0.0, 1.0, 0.1367, 0.2532, 0.1367, 0.0, 0.0, 1.0, 0.0, 1.0, 0.1367, 0.0, 0.1367, 0.0, 0.0, 1.0, 0.0, 1.0, 0.1367, 0.0, 0.1367, 0.0, 0.0, 1.0, 0.0, 1.0, 0.1367, 0.0, 0.1367, 0.0, 0.0, 1.0, 0.0, 1.0, 0.1367, 0.0, 0.1367, 0.0, 0.0, 1.0, 0.0, 1.0, 0.1367, 0.0, 0.1367, 0.0, 0.0, 1.0, 0.0, 1.0, 0.1367, 0.0, 0.1367, 0.0, 0.0, 1.0, 0.0, 1.0, 0.1367, 0.0, 0.1367, 0.0, 0.0, 1.0, 0.0, 1.0, 0.1367, 0.0, 0.1367, 0.0, 0.0, 1.0, 0.0, 1.0, 0.1367, 0.0, 0.1367, 0.0, 0.0, 1.0, 0.0, 1.0, 0.1367, 0.0, 0.1367, 0.0, 0.0, 1.0, 0.0, 1.0, 0.1367, 0.0, 0.1367, 0.0, 0.0, 1.0, 0.0, 1.0, 0.1367, 0.0, 0.1367, 0.0, 0.0, 1.0, 0.0, 1.0, 0.1367, 0.0, 0.1367, 0.0, 0.0, 1.0, 0.0, 1.0, 0.5129, 0.0, 0.5129, 0.0, 0.0, 1.0, 0.0, 1.0, 0.5129, 0.0, 0.5129, 0.0, 0.0, 1.0, 0.0, 1.0, 0.5129, 0.0, 0.5129, 0.0, 0.0, 1.0, 0.0, 1.0, 0.5129, 0.0, 0.5129, 0.0, 0.0, 1.0, 0.0, 1.0, 0.5129, 0.0, 0.5129, 0.0, 0.0, 1.0, 0.0, 1.0, 0.5129, 0.0, 0.5129, 0.2532, 0.0, 1.0, 0.0, 1.0, 0.5129, 0.2532, 0.5129, 0.0, 0.0, 1.0, 0.0, 1.0, 0.5129, 0.0, 0.5129, 0.0, 0.0, 1.0, 0.0, 1.0, 0.5129, 0.0, 0.5129, 0.7468, 0.0, 1.0, 0.0, 1.0, 0.5129, 0.7468, 0.5129, 0.0, 0.0, 1.0, 0.0, 1.0, 0.5129, 0.0, 0.5129, 0.0, 0.0, 1.0, 0.0, 1.0, 0.5129, 0.0, 0.5129, 0.0, 0.0, 1.0, 0.0, 1.0, 0.5129, 0.0, 0.5129, 0.0, 0.0, 1.0, 0.0, 1.0, 0.5129, 0.0, 0.5129, 0.0, 0.0, 1.0, 0.0, 1.0, 0.5129, 0.0, 0.5129, 0.0, 0.0, 1.0, 0.0, 1.0, 0.5129, 0.0, 0.5129, 0.0, 0.0, 0.7468, 0.0, 0.7468, 0.5129, 0.0, 0.5129, 0.0, 0.0, 0.2532, 0.0, 0.2532, 0.5129, 0.0, 0.5129, 0.0, 0.0, 0.2532, 0.0, 0.2532, 0.1367, 0.0, 0.1367, 0.0, 0.0, 0.2532, 0.0, 0.2532, 0.4273, 0.0, 0.4273, 0.0, 0.0, 0.7468, 0.0, 0.7468, 0.4273, 0.0, 0.4273, 0.0, 0.854, 0.2532, 0.854, 0.2532, 1.0, 0.0, 1.0, 0.0, 0.0, 0.2532, 0.0, 0.2532, 0.4758, 0.0, 0.375, 0.0, 0.0, 1.0, 0.0, 1.0, 1.0, 0.0, 1.0, 0.0, 0.1367, 0.2532, 0.1367, 0.2532, 0.5562, 0.0, 0.6548, 0.0, 0.6548, 0.2532, 0.5562, 0.2532, 1.0, 0.0, 1.0, 0.0, 0.0, 1.0, 0.0, 1.0, 1.0, 0.0, 1.0, 0.0, 0.375, 0.2532, 0.4758, 0.2532, 0.854, 0.0, 0.854, 0.0, 0.0, 0.3889, 0.0, 0.3889, 1.0, 0.0, 1.0, 0.0, 0.0, 1.0, 0.0, 1.0, 1.0, 0.0, 1.0, 0.0, 0.0, 1.0, 0.0, 1.0, 1.0, 0.0, 1.0, 0.0, 0.0, 1.0, 0.0, 1.0, 1.0, 0.0, 1.0, 0.0, 0.0, 0.3889, 0.0, 0.3889, 1.0, 0.0, 1.0, 0.0, 0.0, 1.0, 0.0, 1.0, 1.0, 0.0, 1.0, 0.3852, 0.1201, 0.7103, 1.0, 0.0, 0.2624, 0.5088, 0.0, 1.0, 0.4397, 0.5088, 0.7906, 0.0, 0.2807, 0.4403, 0.0, 1.0, 0.0, 1.0, 0.854, 0.0, 0.854, 0.7103, 0.0, 0.7103, 1.0, 0.3852, 0.1201, 0.0, 0.0, 1.0, 0.0, 1.0, 1.0, 0.0, 1.0, 0.5088, 0.7906, 0.0, 0.7906, 0.5088, 0.3508, 0.0, 0.1367, 1.0, 0.1367, 0.0, 0.5, 0.0, 0.5, 1.0, 0.1367, 1.0, 1.0, 0.0, 1.0, 0.3766, 0.0, 0.3766, 1.0, 0.0, 1.0, 0.0, 0.0, 0.0, 0.4749, 1.0, 0.854, 0.0, 0.854, 0.0, 0.0, 1.0, 0.0, 1.0, 1.0, 0.0, 1.0, 0.0, 0.0, 1.0, 0.0, 1.0, 1.0, 0.0, 1.0, 0.0, 0.0, 1.0, 0.0, 1.0, 1.0, 0.0, 1.0, 0.0, 0.0, 1.0, 0.0, 1.0, 1.0, 0.0, 1.0, 0.562, 0.8712, 0.5886, 0.832, 0.5866, 0.7571, 0.5606, 0.807, 0.3422, 0.9555, 0.348, 0.9674, 0.3481, 0.9302, 0.3424, 0.9149, 0.5424, 0.9002, 0.562, 0.8712, 0.5606, 0.807, 0.5413, 0.8441, 0.3353, 0.9412, 0.3422, 0.9555, 0.3424, 0.9149, 0.3356, 0.8965, 0.5272, 0.9226, 0.5424, 0.9002, 0.5413, 0.8441, 0.5263, 0.8727, 0.3268, 0.9236, 0.3353, 0.9412, 0.3356, 0.8965, 0.3271, 0.8739, 0.3637, 1.0, 0.3713, 1.0, 0.3713, 0.972, 0.3638, 0.972, 0.5152, 0.9404, 0.5272, 0.9226, 0.5263, 0.8727, 0.5145, 0.8955, 0.3161, 0.9014, 0.3268, 0.9236, 0.3271, 0.8739, 0.3166, 0.8456, 0.0, 0.2466, 0.1474, 0.5519, 0.1519, 0.4043, 0.01135, 0.02771, 0.5054, 0.9549, 0.5152, 0.9404, 0.5145, 0.8955, 0.5048, 0.9141, 0.3023, 0.8727, 0.3161, 0.9014, 0.3166, 0.8456, 0.3029, 0.8089, 0.0, 0.0, 0.2738, 0.0, 0.2738, 0.2324, 0.0, 0.2324, 0.4973, 0.9669, 0.5054, 0.9549, 0.5048, 0.9141, 0.4967, 0.9295, 0.2836, 0.8341, 0.3023, 0.8727, 0.3029, 0.8089, 0.2846, 0.7598, 0.4751, 0.9997, 0.4795, 0.9932, 0.4791, 0.9633, 0.4748, 0.9717, 0.4904, 0.9771, 0.4973, 0.9669, 0.4967, 0.9295, 0.49, 0.9425, 0.2572, 0.7794, 0.2836, 0.8341, 0.2846, 0.7598, 0.2586, 0.6903, 0.4193, 0.9999, 0.4669, 0.9997, 0.4666, 0.9717, 0.4192, 0.9718, 0.4846, 0.9857, 0.4904, 0.9771, 0.49, 0.9425, 0.4842, 0.9536, 0.2168, 0.6957, 0.2572, 0.7794, 0.2586, 0.6903, 0.2192, 0.5846, 0.3713, 1.0, 0.4193, 0.9999, 0.4192, 0.9718, 0.3713, 0.972, 0.0, 0.0, 1.0, 0.0, 1.0, 0.1498, 0.0, 0.1498, 0.4795, 0.9932, 0.4846, 0.9857, 0.4842, 0.9536, 0.4791, 0.9633, 0.1474, 0.5519, 0.2029, 0.667, 0.2057, 0.5484, 0.1519, 0.4043, 0.0, 0.0, 0.2738, 0.0, 0.2738, 0.2324, 0.0, 0.2324, 0.7843, 0.5427, 1.0, 0.2239, 0.9813, 0.0, 0.7765, 0.3928, 0.3606, 0.9935, 0.3637, 1.0, 0.3638, 0.972, 0.3607, 0.9637, 0.0, 0.0, 1.0, 0.0, 1.0, 0.1498, 0.0, 0.1498, 0.6841, 0.6907, 0.7041, 0.6613, 0.6991, 0.5412, 0.6798, 0.5783, 0.357, 0.9861, 0.3606, 0.9935, 0.3607, 0.9637, 0.3571, 0.9541, 0.4669, 0.9997, 0.4751, 0.9997, 0.4748, 0.9717, 0.4666, 0.9717, 0.6263, 0.7763, 0.6841, 0.6907, 0.6798, 0.5783, 0.6235, 0.6864, 0.2029, 0.667, 0.2168, 0.6957, 0.2192, 0.5846, 0.2057, 0.5484, 0.3528, 0.9775, 0.357, 0.9861, 0.3571, 0.9541, 0.353, 0.9431, 0.5886, 0.832, 0.6263, 0.7763, 0.6235, 0.6864, 0.5866, 0.7571, 0.7041, 0.6613, 0.7843, 0.5427, 0.7765, 0.3928, 0.6991, 0.5412, 0.348, 0.9674, 0.3528, 0.9775, 0.353, 0.9431, 0.3481, 0.9302, 0.5088, 0.3508, 0.0, 0.7906, 0.0, 0.0, 1.0, 0.4397, 0.5088, 0.0, 1.0, 4.294e-08, 1.0, 0.004042, 1.0, 1.0, 0.9375, 1.0, 0.9375, 0.004042, 0.9375, 0.004042, 0.9375, 1.0, 0.875, 1.0, 0.875, 0.004042, 0.875, 0.004042, 0.875, 1.0, 0.8125, 1.0, 0.8125, 0.004042, 0.8125, 0.004042, 0.8125, 1.0, 0.75, 1.0, 0.75, 0.004042, 0.75, 0.004042, 0.75, 1.0, 0.6875, 1.0, 0.6875, 0.004042, 0.6875, 0.004042, 0.6875, 1.0, 0.625, 1.0, 0.625, 0.004042, 0.625, 0.004042, 0.625, 1.0, 0.5625, 1.0, 0.5625, 0.004042, 0.5625, 0.004042, 0.5625, 1.0, 0.5, 1.0, 0.5, 0.004042, 0.5, 0.004042, 0.5, 1.0, 0.4375, 1.0, 0.4375, 0.004042, 0.4375, 0.004042, 0.4375, 1.0, 0.375, 1.0, 0.375, 0.004042, 0.375, 0.004042, 0.375, 1.0, 0.3125, 1.0, 0.3125, 0.004042, 0.3125, 0.004042, 0.3125, 1.0, 0.25, 1.0, 0.25, 0.004042, 0.25, 0.004042, 0.25, 1.0, 0.1875, 1.0, 0.1875, 0.004042, 0.1875, 0.004042, 0.1875, 1.0, 0.125, 1.0, 0.125, 0.004042, 0.3418, 0.4717, 0.25, 0.49, 0.1582, 0.4717, 0.08029, 0.4197, 0.02827, 0.3418, 0.01, 0.25, 0.02827, 0.1582, 0.08029, 0.08029, 0.1582, 0.02827, 0.25, 0.01, 0.3418, 0.02827, 0.4197, 0.08029, 0.4717, 0.1582, 0.49, 0.25, 0.4717, 0.3418, 0.4197, 0.4197, 0.125, 0.004042, 0.125, 1.0, 0.0625, 1.0, 0.0625, 0.004042, 0.0625, 0.004042, 0.0625, 1.0, 0.0, 1.0, 0.0, 0.004042, 0.75, 0.49, 0.8418, 0.4717, 0.9197, 0.4197, 0.9717, 0.3418, 0.99, 0.25, 0.9717, 0.1582, 0.9197, 0.08029, 0.8418, 0.02827, 0.75, 0.01, 0.6582, 0.02827, 0.5803, 0.08029, 0.5283, 0.1582, 0.51, 0.25, 0.5283, 0.3418, 0.5803, 0.4197, 0.6582, 0.4717, 1.0, 0.004042, 1.0, 1.0, 0.9375, 1.0, 0.9375, 0.004042, 0.9375, 0.004042, 0.9375, 1.0, 0.875, 1.0, 0.875, 0.004042, 0.875, 0.004042, 0.875, 1.0, 0.8125, 1.0, 0.8125, 0.004042, 0.8125, 0.004042, 0.8125, 1.0, 0.75, 1.0, 0.75, 0.004042, 0.75, 0.004042, 0.75, 1.0, 0.6875, 1.0, 0.6875, 0.004042, 0.6875, 0.004042, 0.6875, 1.0, 0.625, 1.0, 0.625, 0.004042, 0.625, 0.004042, 0.625, 1.0, 0.5625, 1.0, 0.5625, 0.004042, 0.5625, 0.004042, 0.5625, 1.0, 0.5, 1.0, 0.5, 0.004042, 0.5, 0.004042, 0.5, 1.0, 0.4375, 1.0, 0.4375, 0.004042, 0.4375, 0.004042, 0.4375, 1.0, 0.375, 1.0, 0.375, 0.004042, 0.375, 0.004042, 0.375, 1.0, 0.3125, 1.0, 0.3125, 0.004042, 0.3125, 0.004042, 0.3125, 1.0, 0.25, 1.0, 0.25, 0.004042, 0.25, 0.004042, 0.25, 1.0, 0.1875, 1.0, 0.1875, 0.004042, 0.1875, 0.004042, 0.1875, 1.0, 0.125, 1.0, 0.125, 0.004042, 0.3418, 0.4717, 0.25, 0.49, 0.1582, 0.4717, 0.08029, 0.4197, 0.02827, 0.3418, 0.01, 0.25, 0.02827, 0.1582, 0.08029, 0.08029, 0.1582, 0.02827, 0.25, 0.01, 0.3418, 0.02827, 0.4197, 0.08029, 0.4717, 0.1582, 0.49, 0.25, 0.4717, 0.3418, 0.4197, 0.4197, 0.125, 0.004042, 0.125, 1.0, 0.0625, 1.0, 0.0625, 0.004042, 0.0625, 0.004042, 0.0625, 1.0, 0.0, 1.0, 0.0, 0.004042, 0.75, 0.49, 0.8418, 0.4717, 0.9197, 0.4197, 0.9717, 0.3418, 0.99, 0.25, 0.9717, 0.1582, 0.9197, 0.08029, 0.8418, 0.02827, 0.75, 0.01, 0.6582, 0.02827, 0.5803, 0.08029, 0.5283, 0.1582, 0.51, 0.25, 0.5283, 0.3418, 0.5803, 0.4197, 0.6582, 0.4717, 1.0, 0.004042, 1.0, 1.0, 0.9375, 1.0, 0.9375, 0.004042, 0.9375, 0.004042, 0.9375, 1.0, 0.875, 1.0, 0.875, 0.004042, 0.875, 0.004042, 0.875, 1.0, 0.8125, 1.0, 0.8125, 0.004042, 0.8125, 0.004042, 0.8125, 1.0, 0.75, 1.0, 0.75, 0.004042, 0.75, 0.004042, 0.75, 1.0, 0.6875, 1.0, 0.6875, 0.004042, 0.6875, 0.004042, 0.6875, 1.0, 0.625, 1.0, 0.625, 0.004042, 0.625, 0.004042, 0.625, 1.0, 0.5625, 1.0, 0.5625, 0.004042, 0.5625, 0.004042, 0.5625, 1.0, 0.5, 1.0, 0.5, 0.004042, 0.5, 0.004042, 0.5, 1.0, 0.4375, 1.0, 0.4375, 0.004042, 0.4375, 0.004042, 0.4375, 1.0, 0.375, 1.0, 0.375, 0.004042, 0.375, 0.004042, 0.375, 1.0, 0.3125, 1.0, 0.3125, 0.004042, 0.3125, 0.004042, 0.3125, 1.0, 0.25, 1.0, 0.25, 0.004042, 0.25, 0.004042, 0.25, 1.0, 0.1875, 1.0, 0.1875, 0.004042, 0.1875, 0.004042, 0.1875, 1.0, 0.125, 1.0, 0.125, 0.004042, 0.3418, 0.4717, 0.25, 0.49, 0.1582, 0.4717, 0.08029, 0.4197, 0.02827, 0.3418, 0.01, 0.25, 0.02827, 0.1582, 0.08029, 0.08029, 0.1582, 0.02827, 0.25, 0.01, 0.3418, 0.02827, 0.4197, 0.08029, 0.4717, 0.1582, 0.49, 0.25, 0.4717, 0.3418, 0.4197, 0.4197, 0.125, 0.004042, 0.125, 1.0, 0.0625, 1.0, 0.0625, 0.004042, 0.0625, 0.004042, 0.0625, 1.0, 0.0, 1.0, 0.0, 0.004042, 0.75, 0.49, 0.8418, 0.4717, 0.9197, 0.4197, 0.9717, 0.3418, 0.99, 0.25, 0.9717, 0.1582, 0.9197, 0.08029, 0.8418, 0.02827, 0.75, 0.01, 0.6582, 0.02827, 0.5803, 0.08029, 0.5283, 0.1582, 0.51, 0.25, 0.5283, 0.3418, 0.5803, 0.4197, 0.6582, 0.4717, 1.0, 0.004042, 1.0, 1.0, 0.9375, 1.0, 0.9375, 0.004042, 0.9375, 0.004042, 0.9375, 1.0, 0.875, 1.0, 0.875, 0.004042, 0.875, 0.004042, 0.875, 1.0, 0.8125, 1.0, 0.8125, 0.004042, 0.8125, 0.004042, 0.8125, 1.0, 0.75, 1.0, 0.75, 0.004042, 0.75, 0.004042, 0.75, 1.0, 0.6875, 1.0, 0.6875, 0.004042, 0.6875, 0.004042, 0.6875, 1.0, 0.625, 1.0, 0.625, 0.004042, 0.625, 0.004042, 0.625, 1.0, 0.5625, 1.0, 0.5625, 0.004042, 0.5625, 0.004042, 0.5625, 1.0, 0.5, 1.0, 0.5, 0.004042, 0.5, 0.004042, 0.5, 1.0, 0.4375, 1.0, 0.4375, 0.004042, 0.4375, 0.004042, 0.4375, 1.0, 0.375, 1.0, 0.375, 0.004042, 0.375, 0.004042, 0.375, 1.0, 0.3125, 1.0, 0.3125, 0.004042, 0.3125, 0.004042, 0.3125, 1.0, 0.25, 1.0, 0.25, 0.004042, 0.25, 0.004042, 0.25, 1.0, 0.1875, 1.0, 0.1875, 0.004042, 0.1875, 0.004042, 0.1875, 1.0, 0.125, 1.0, 0.125, 0.004042, 0.3418, 0.4717, 0.25, 0.49, 0.1582, 0.4717, 0.08029, 0.4197, 0.02827, 0.3418, 0.01, 0.25, 0.02827, 0.1582, 0.08029, 0.08029, 0.1582, 0.02827, 0.25, 0.01, 0.3418, 0.02827, 0.4197, 0.08029, 0.4717, 0.1582, 0.49, 0.25, 0.4717, 0.3418, 0.4197, 0.4197, 0.125, 0.004042, 0.125, 1.0, 0.0625, 1.0, 0.0625, 0.004042, 0.0625, 0.004042, 0.0625, 1.0, 0.0, 1.0, 0.0, 0.004042, 0.75, 0.49, 0.8418, 0.4717, 0.9197, 0.4197, 0.9717, 0.3418, 0.99, 0.25, 0.9717, 0.1582, 0.9197, 0.08029, 0.8418, 0.02827, 0.75, 0.01, 0.6582, 0.02827, 0.5803, 0.08029, 0.5283, 0.1582, 0.51, 0.25, 0.5283, 0.3418, 0.5803, 0.4197, 0.6582, 0.4717, 1.0, 0.004042, 1.0, 1.0, 0.9375, 1.0, 0.9375, 0.004042, 0.9375, 0.004042, 0.9375, 1.0, 0.875, 1.0, 0.875, 0.004042, 0.875, 0.004042, 0.875, 1.0, 0.8125, 1.0, 0.8125, 0.004042, 0.8125, 0.004042, 0.8125, 1.0, 0.75, 1.0, 0.75, 0.004042, 0.75, 0.004042, 0.75, 1.0, 0.6875, 1.0, 0.6875, 0.004042, 0.6875, 0.004042, 0.6875, 1.0, 0.625, 1.0, 0.625, 0.004042, 0.625, 0.004042, 0.625, 1.0, 0.5625, 1.0, 0.5625, 0.004042, 0.5625, 0.004042, 0.5625, 1.0, 0.5, 1.0, 0.5, 0.004042, 0.5, 0.004042, 0.5, 1.0, 0.4375, 1.0, 0.4375, 0.004042, 0.4375, 0.004042, 0.4375, 1.0, 0.375, 1.0, 0.375, 0.004042, 0.375, 0.004042, 0.375, 1.0, 0.3125, 1.0, 0.3125, 0.004042, 0.3125, 0.004042, 0.3125, 1.0, 0.25, 1.0, 0.25, 0.004042, 0.25, 0.004042, 0.25, 1.0, 0.1875, 1.0, 0.1875, 0.004042, 0.1875, 0.004042, 0.1875, 1.0, 0.125, 1.0, 0.125, 0.004042, 0.3418, 0.4717, 0.25, 0.49, 0.1582, 0.4717, 0.08029, 0.4197, 0.02827, 0.3418, 0.01, 0.25, 0.02827, 0.1582, 0.08029, 0.08029, 0.1582, 0.02827, 0.25, 0.01, 0.3418, 0.02827, 0.4197, 0.08029, 0.4717, 0.1582, 0.49, 0.25, 0.4717, 0.3418, 0.4197, 0.4197, 0.125, 0.004042, 0.125, 1.0, 0.0625, 1.0, 0.0625, 0.004042, 0.0625, 0.004042, 0.0625, 1.0, 0.0, 1.0, 0.0, 0.004042, 0.75, 0.49, 0.8418, 0.4717, 0.9197, 0.4197, 0.9717, 0.3418, 0.99, 0.25, 0.9717, 0.1582, 0.9197, 0.08029, 0.8418, 0.02827, 0.75, 0.01, 0.6582, 0.02827, 0.5803, 0.08029, 0.5283, 0.1582, 0.51, 0.25, 0.5283, 0.3418, 0.5803, 0.4197, 0.6582, 0.4717, 1.0, 0.004042, 1.0, 1.0, 0.9375, 1.0, 0.9375, 0.004042, 0.9375, 0.004042, 0.9375, 1.0, 0.875, 1.0, 0.875, 0.004042, 0.875, 0.004042, 0.875, 1.0, 0.8125, 1.0, 0.8125, 0.004042, 0.8125, 0.004042, 0.8125, 1.0, 0.75, 1.0, 0.75, 0.004042, 0.75, 0.004042, 0.75, 1.0, 0.6875, 1.0, 0.6875, 0.004042, 0.6875, 0.004042, 0.6875, 1.0, 0.625, 1.0, 0.625, 0.004042, 0.625, 0.004042, 0.625, 1.0, 0.5625, 1.0, 0.5625, 0.004042, 0.5625, 0.004042, 0.5625, 1.0, 0.5, 1.0, 0.5, 0.004042, 0.5, 0.004042, 0.5, 1.0, 0.4375, 1.0, 0.4375, 0.004042, 0.4375, 0.004042, 0.4375, 1.0, 0.375, 1.0, 0.375, 0.004042, 0.375, 0.004042, 0.375, 1.0, 0.3125, 1.0, 0.3125, 0.004042, 0.3125, 0.004042, 0.3125, 1.0, 0.25, 1.0, 0.25, 0.004042, 0.25, 0.004042, 0.25, 1.0, 0.1875, 1.0, 0.1875, 0.004042, 0.1875, 0.004042, 0.1875, 1.0, 0.125, 1.0, 0.125, 0.004042, 0.3418, 0.4717, 0.25, 0.49, 0.1582, 0.4717, 0.08029, 0.4197, 0.02827, 0.3418, 0.01, 0.25, 0.02827, 0.1582, 0.08029, 0.08029, 0.1582, 0.02827, 0.25, 0.01, 0.3418, 0.02827, 0.4197, 0.08029, 0.4717, 0.1582, 0.49, 0.25, 0.4717, 0.3418, 0.4197, 0.4197, 0.125, 0.004042, 0.125, 1.0, 0.0625, 1.0, 0.0625, 0.004042, 0.0625, 0.004042, 0.0625, 1.0, 0.0, 1.0, 0.0, 0.004042, 0.75, 0.49, 0.8418, 0.4717, 0.9197, 0.4197, 0.9717, 0.3418, 0.99, 0.25, 0.9717, 0.1582, 0.9197, 0.08029, 0.8418, 0.02827, 0.75, 0.01, 0.6582, 0.02827, 0.5803, 0.08029, 0.5283, 0.1582, 0.51, 0.25, 0.5283, 0.3418, 0.5803, 0.4197, 0.6582, 0.4717, 1.0, 0.004042, 1.0, 1.0, 0.9375, 1.0, 0.9375, 0.004042, 0.9375, 0.004042, 0.9375, 1.0, 0.875, 1.0, 0.875, 0.004042, 0.875, 0.004042, 0.875, 1.0, 0.8125, 1.0, 0.8125, 0.004042, 0.8125, 0.004042, 0.8125, 1.0, 0.75, 1.0, 0.75, 0.004042, 0.75, 0.004042, 0.75, 1.0, 0.6875, 1.0, 0.6875, 0.004042, 0.6875, 0.004042, 0.6875, 1.0, 0.625, 1.0, 0.625, 0.004042, 0.625, 0.004042, 0.625, 1.0, 0.5625, 1.0, 0.5625, 0.004042, 0.5625, 0.004042, 0.5625, 1.0, 0.5, 1.0, 0.5, 0.004042, 0.5, 0.004042, 0.5, 1.0, 0.4375, 1.0, 0.4375, 0.004042, 0.4375, 0.004042, 0.4375, 1.0, 0.375, 1.0, 0.375, 0.004042, 0.375, 0.004042, 0.375, 1.0, 0.3125, 1.0, 0.3125, 0.004042, 0.3125, 0.004042, 0.3125, 1.0, 0.25, 1.0, 0.25, 0.004042, 0.25, 0.004042, 0.25, 1.0, 0.1875, 1.0, 0.1875, 0.004042, 0.1875, 0.004042, 0.1875, 1.0, 0.125, 1.0, 0.125, 0.004042, 0.3418, 0.4717, 0.25, 0.49, 0.1582, 0.4717, 0.08029, 0.4197, 0.02827, 0.3418, 0.01, 0.25, 0.02827, 0.1582, 0.08029, 0.08029, 0.1582, 0.02827, 0.25, 0.01, 0.3418, 0.02827, 0.4197, 0.08029, 0.4717, 0.1582, 0.49, 0.25, 0.4717, 0.3418, 0.4197, 0.4197, 0.125, 0.004042, 0.125, 1.0, 0.0625, 1.0, 0.0625, 0.004042, 0.0625, 0.004042, 0.0625, 1.0, 0.0, 1.0, 0.0, 0.004042, 0.75, 0.49, 0.8418, 0.4717, 0.9197, 0.4197, 0.9717, 0.3418, 0.99, 0.25, 0.9717, 0.1582, 0.9197, 0.08029, 0.8418, 0.02827, 0.75, 0.01, 0.6582, 0.02827, 0.5803, 0.08029, 0.5283, 0.1582, 0.51, 0.25, 0.5283, 0.3418, 0.5803, 0.4197, 0.6582, 0.4717, 1.0, 0.004042, 1.0, 1.0, 0.9375, 1.0, 0.9375, 0.004042, 0.9375, 0.004042, 0.9375, 1.0, 0.875, 1.0, 0.875, 0.004042, 0.875, 0.004042, 0.875, 1.0, 0.8125, 1.0, 0.8125, 0.004042, 0.8125, 0.004042, 0.8125, 1.0, 0.75, 1.0, 0.75, 0.004042, 0.75, 0.004042, 0.75, 1.0, 0.6875, 1.0, 0.6875, 0.004042, 0.6875, 0.004042, 0.6875, 1.0, 0.625, 1.0, 0.625, 0.004042, 0.625, 0.004042, 0.625, 1.0, 0.5625, 1.0, 0.5625, 0.004042, 0.5625, 0.004042, 0.5625, 1.0, 0.5, 1.0, 0.5, 0.004042, 0.5, 0.004042, 0.5, 1.0, 0.4375, 1.0, 0.4375, 0.004042, 0.4375, 0.004042, 0.4375, 1.0, 0.375, 1.0, 0.375, 0.004042, 0.375, 0.004042, 0.375, 1.0, 0.3125, 1.0, 0.3125, 0.004042, 0.3125, 0.004042, 0.3125, 1.0, 0.25, 1.0, 0.25, 0.004042, 0.25, 0.004042, 0.25, 1.0, 0.1875, 1.0, 0.1875, 0.004042, 0.1875, 0.004042, 0.1875, 1.0, 0.125, 1.0, 0.125, 0.004042, 0.3418, 0.4717, 0.25, 0.49, 0.1582, 0.4717, 0.08029, 0.4197, 0.02827, 0.3418, 0.01, 0.25, 0.02827, 0.1582, 0.08029, 0.08029, 0.1582, 0.02827, 0.25, 0.01, 0.3418, 0.02827, 0.4197, 0.08029, 0.4717, 0.1582, 0.49, 0.25, 0.4717, 0.3418, 0.4197, 0.4197, 0.125, 0.004042, 0.125, 1.0, 0.0625, 1.0, 0.0625, 0.004042, 0.0625, 0.004042, 0.0625, 1.0, 0.0, 1.0, 0.0, 0.004042, 0.75, 0.49, 0.8418, 0.4717, 0.9197, 0.4197, 0.9717, 0.3418, 0.99, 0.25, 0.9717, 0.1582, 0.9197, 0.08029, 0.8418, 0.02827, 0.75, 0.01, 0.6582, 0.02827, 0.5803, 0.08029, 0.5283, 0.1582, 0.51, 0.25, 0.5283, 0.3418, 0.5803, 0.4197, 0.6582, 0.4717])
me_plane.materials.append(mat_stone)
me_plane.materials.append(mat_wood)
me_plane.use_remesh_fix_poles = True
me_plane.use_remesh_preserve_attributes = False
me_plane.use_mirror_vertex_groups = False
me_plane.update()

# ---- objects
ob_ramp7 = bpy.data.objects.new('ramp7', me_plane)

# ---- transforms, parenting, visibility, modifiers, constraints
ob_ramp7.location = (0.0, 0.0, 0.0)
ob_ramp7.lineart.crease_threshold = 0.0

# ---- collection membership
scene.collection.objects.link(ob_ramp7)

# ---- scene / render settings (as saved in the file)
scene.frame_start = 1; scene.frame_end = 250; scene.frame_set(1)
scene.render.engine = 'BLENDER_EEVEE_NEXT'
scene.cycles.use_denoising = False
scene.cycles.samples = 128
scene.cycles.sampling_pattern = 'TABULATED_SOBOL'
scene.cycles.use_adaptive_sampling = False
scene.cycles.use_light_tree = False
scene.view_settings.view_transform = 'Filmic'
bpy.context.view_layer.update()

# ---- added for rendering (the .blend has no active camera and no usable light): camera, sun
cam_auto = bpy.data.cameras.new('AutoCamera')
cam_auto.lens = 50.0
cam_auto.sensor_width = 36.0
cam_auto.clip_end = 1059.81
ob_auto_camera = bpy.data.objects.new('AutoCamera', cam_auto)
scene.collection.objects.link(ob_auto_camera)
ob_auto_camera.location = (60.3882, -72.4658, 49.5925)
ob_auto_camera.rotation_euler = (1.09748, -7.21219e-08, 0.694738)
scene.camera = ob_auto_camera
light_auto_sun = bpy.data.lights.new('AutoSun', 'SUN')
light_auto_sun.energy = 3.0
light_auto_sun.angle = 0.0523599
ob_auto_sun = bpy.data.objects.new('AutoSun', light_auto_sun)
scene.collection.objects.link(ob_auto_sun)
ob_auto_sun.rotation_euler = (0.872665, 0.174533, 0.523599)
bpy.context.view_layer.update()

